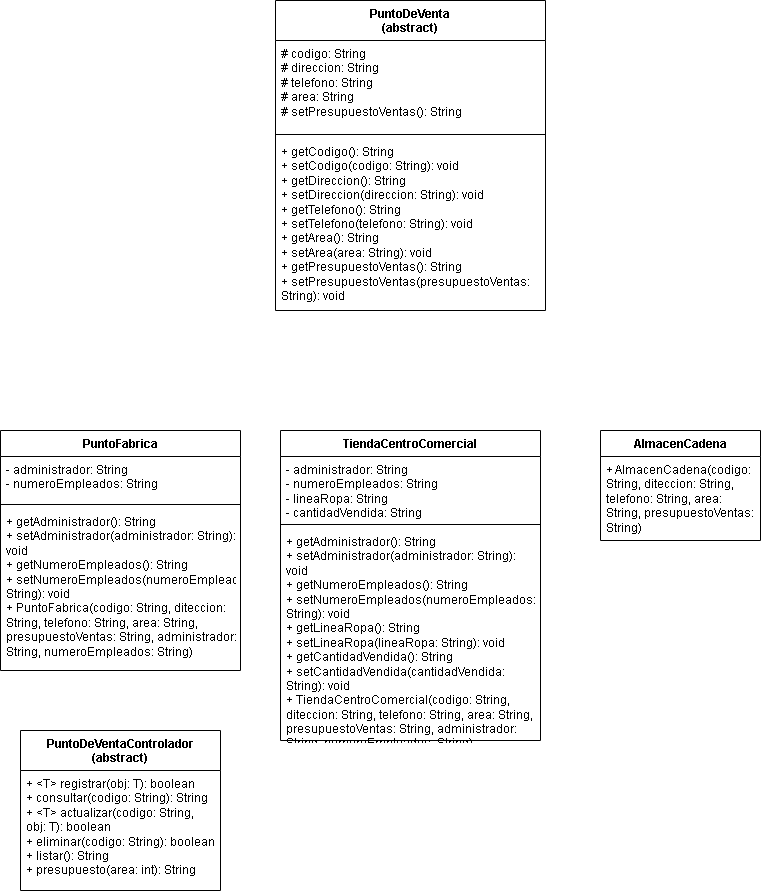

The diagram above was exported from draw.io. Its source (the exported page's mxGraphModel, read from the mxfile embedded in the PNG):
<mxGraphModel dx="738" dy="1480" grid="1" gridSize="10" guides="1" tooltips="1" connect="1" arrows="1" fold="1" page="1" pageScale="1" pageWidth="827" pageHeight="1169" math="0" shadow="0">
  <root>
    <mxCell id="0" />
    <mxCell id="1" parent="0" />
    <mxCell id="iMsb4uUGbcwTjFAvWGnZ-9" value="TiendaCentroComercial" style="swimlane;fontStyle=1;align=center;verticalAlign=top;childLayout=stackLayout;horizontal=1;startSize=26;horizontalStack=0;resizeParent=1;resizeParentMax=0;resizeLast=0;collapsible=1;marginBottom=0;whiteSpace=wrap;html=1;" parent="1" vertex="1">
      <mxGeometry x="320" y="320" width="260" height="310" as="geometry" />
    </mxCell>
    <mxCell id="iMsb4uUGbcwTjFAvWGnZ-10" value="&lt;div&gt;- administrador: String&lt;/div&gt;&lt;div&gt;- numeroEmpleados: String&lt;/div&gt;&lt;div&gt;-&amp;nbsp;lineaRopa: String&lt;/div&gt;&lt;div&gt;-&amp;nbsp;cantidadVendida: String&lt;/div&gt;" style="text;strokeColor=none;fillColor=none;align=left;verticalAlign=top;spacingLeft=4;spacingRight=4;overflow=hidden;rotatable=0;points=[[0,0.5],[1,0.5]];portConstraint=eastwest;whiteSpace=wrap;html=1;" parent="iMsb4uUGbcwTjFAvWGnZ-9" vertex="1">
      <mxGeometry y="26" width="260" height="64" as="geometry" />
    </mxCell>
    <mxCell id="iMsb4uUGbcwTjFAvWGnZ-11" value="" style="line;strokeWidth=1;fillColor=none;align=left;verticalAlign=middle;spacingTop=-1;spacingLeft=3;spacingRight=3;rotatable=0;labelPosition=right;points=[];portConstraint=eastwest;strokeColor=inherit;" parent="iMsb4uUGbcwTjFAvWGnZ-9" vertex="1">
      <mxGeometry y="90" width="260" height="8" as="geometry" />
    </mxCell>
    <mxCell id="iMsb4uUGbcwTjFAvWGnZ-12" value="+&amp;nbsp;getAdministrador(): String&lt;div&gt;+&amp;nbsp;setAdministrador(administrador: String): void&lt;/div&gt;&lt;div&gt;+&amp;nbsp;getNumeroEmpleados(): String&lt;/div&gt;&lt;div&gt;+&amp;nbsp;setNumeroEmpleados(numeroEmpleados: String): void&lt;/div&gt;&lt;div&gt;+&amp;nbsp;getLineaRopa(): String&lt;/div&gt;&lt;div&gt;+&amp;nbsp;setLineaRopa(lineaRopa: String): void&lt;/div&gt;&lt;div&gt;+&amp;nbsp;getCantidadVendida(): String&lt;/div&gt;&lt;div&gt;+&amp;nbsp;setCantidadVendida(cantidadVendida: String): void&lt;/div&gt;&lt;div&gt;+&amp;nbsp;TiendaCentroComercial(codigo: String, diteccion: String, telefono: String, area: String, presupuestoVentas: String, administrador: String, numeroEmpleados: String)&lt;/div&gt;" style="text;strokeColor=none;fillColor=none;align=left;verticalAlign=top;spacingLeft=4;spacingRight=4;overflow=hidden;rotatable=0;points=[[0,0.5],[1,0.5]];portConstraint=eastwest;whiteSpace=wrap;html=1;" parent="iMsb4uUGbcwTjFAvWGnZ-9" vertex="1">
      <mxGeometry y="98" width="260" height="212" as="geometry" />
    </mxCell>
    <mxCell id="Iq18Ngz6vmE_60LZdRIo-4" value="PuntoDeVenta&lt;div&gt;(abstract)&lt;/div&gt;" style="swimlane;fontStyle=1;align=center;verticalAlign=top;childLayout=stackLayout;horizontal=1;startSize=40;horizontalStack=0;resizeParent=1;resizeParentMax=0;resizeLast=0;collapsible=1;marginBottom=0;whiteSpace=wrap;html=1;" vertex="1" parent="1">
      <mxGeometry x="315" y="-110" width="270" height="310" as="geometry" />
    </mxCell>
    <mxCell id="Iq18Ngz6vmE_60LZdRIo-5" value="# codigo: String&lt;div&gt;# direccion: String&lt;/div&gt;&lt;div&gt;# telefono: String&lt;/div&gt;&lt;div&gt;# area: String&lt;/div&gt;&lt;div&gt;# setPresupuestoVentas(): String&lt;/div&gt;" style="text;strokeColor=none;fillColor=none;align=left;verticalAlign=top;spacingLeft=4;spacingRight=4;overflow=hidden;rotatable=0;points=[[0,0.5],[1,0.5]];portConstraint=eastwest;whiteSpace=wrap;html=1;" vertex="1" parent="Iq18Ngz6vmE_60LZdRIo-4">
      <mxGeometry y="40" width="270" height="90" as="geometry" />
    </mxCell>
    <mxCell id="Iq18Ngz6vmE_60LZdRIo-6" value="" style="line;strokeWidth=1;fillColor=none;align=left;verticalAlign=middle;spacingTop=-1;spacingLeft=3;spacingRight=3;rotatable=0;labelPosition=right;points=[];portConstraint=eastwest;strokeColor=inherit;" vertex="1" parent="Iq18Ngz6vmE_60LZdRIo-4">
      <mxGeometry y="130" width="270" height="8" as="geometry" />
    </mxCell>
    <mxCell id="Iq18Ngz6vmE_60LZdRIo-7" value="+ getCodigo(): String&lt;div&gt;+ setCodigo(codigo: String): void&lt;/div&gt;&lt;div&gt;+ getDireccion(): String&lt;/div&gt;&lt;div&gt;+ setDireccion(direccion: String): void&lt;/div&gt;&lt;div&gt;+ getTelefono(): String&lt;/div&gt;&lt;div&gt;+ setTelefono(telefono: String): void&lt;/div&gt;&lt;div&gt;+ getArea(): String&lt;/div&gt;&lt;div&gt;+ setArea(area: String): void&lt;/div&gt;&lt;div&gt;+ getPresupuestoVentas(): String&lt;/div&gt;&lt;div&gt;+ setPresupuestoVentas(presupuestoVentas: String): void&lt;/div&gt;" style="text;strokeColor=none;fillColor=none;align=left;verticalAlign=top;spacingLeft=4;spacingRight=4;overflow=hidden;rotatable=0;points=[[0,0.5],[1,0.5]];portConstraint=eastwest;whiteSpace=wrap;html=1;" vertex="1" parent="Iq18Ngz6vmE_60LZdRIo-4">
      <mxGeometry y="138" width="270" height="172" as="geometry" />
    </mxCell>
    <mxCell id="Iq18Ngz6vmE_60LZdRIo-8" value="AlmacenCadena" style="swimlane;fontStyle=1;align=center;verticalAlign=top;childLayout=stackLayout;horizontal=1;startSize=26;horizontalStack=0;resizeParent=1;resizeParentMax=0;resizeLast=0;collapsible=1;marginBottom=0;whiteSpace=wrap;html=1;" vertex="1" parent="1">
      <mxGeometry x="640" y="320" width="160" height="110" as="geometry" />
    </mxCell>
    <mxCell id="Iq18Ngz6vmE_60LZdRIo-9" value="+&amp;nbsp;AlmacenCadena(codigo: String, diteccion: String, telefono: String, area: String, presupuestoVentas: String)&amp;nbsp;" style="text;strokeColor=none;fillColor=none;align=left;verticalAlign=top;spacingLeft=4;spacingRight=4;overflow=hidden;rotatable=0;points=[[0,0.5],[1,0.5]];portConstraint=eastwest;whiteSpace=wrap;html=1;" vertex="1" parent="Iq18Ngz6vmE_60LZdRIo-8">
      <mxGeometry y="26" width="160" height="84" as="geometry" />
    </mxCell>
    <mxCell id="Iq18Ngz6vmE_60LZdRIo-12" value="PuntoFabrica" style="swimlane;fontStyle=1;align=center;verticalAlign=top;childLayout=stackLayout;horizontal=1;startSize=26;horizontalStack=0;resizeParent=1;resizeParentMax=0;resizeLast=0;collapsible=1;marginBottom=0;whiteSpace=wrap;html=1;" vertex="1" parent="1">
      <mxGeometry x="40" y="320" width="240" height="240" as="geometry" />
    </mxCell>
    <mxCell id="Iq18Ngz6vmE_60LZdRIo-13" value="-&amp;nbsp;administrador: String&lt;div&gt;-&amp;nbsp;numeroEmpleados: String&lt;/div&gt;" style="text;strokeColor=none;fillColor=none;align=left;verticalAlign=top;spacingLeft=4;spacingRight=4;overflow=hidden;rotatable=0;points=[[0,0.5],[1,0.5]];portConstraint=eastwest;whiteSpace=wrap;html=1;" vertex="1" parent="Iq18Ngz6vmE_60LZdRIo-12">
      <mxGeometry y="26" width="240" height="44" as="geometry" />
    </mxCell>
    <mxCell id="Iq18Ngz6vmE_60LZdRIo-14" value="" style="line;strokeWidth=1;fillColor=none;align=left;verticalAlign=middle;spacingTop=-1;spacingLeft=3;spacingRight=3;rotatable=0;labelPosition=right;points=[];portConstraint=eastwest;strokeColor=inherit;" vertex="1" parent="Iq18Ngz6vmE_60LZdRIo-12">
      <mxGeometry y="70" width="240" height="8" as="geometry" />
    </mxCell>
    <mxCell id="Iq18Ngz6vmE_60LZdRIo-15" value="+&amp;nbsp;getAdministrador(): String&lt;div&gt;+&amp;nbsp;setAdministrador(administrador: String): void&lt;/div&gt;&lt;div&gt;+ getNumeroEmpleados(): String&lt;/div&gt;&lt;div&gt;+&amp;nbsp;setNumeroEmpleados(numeroEmpleados: String): void&lt;/div&gt;&lt;div&gt;+&amp;nbsp;PuntoFabrica(codigo: String, diteccion: String, telefono: String, area: String, presupuestoVentas: String, administrador: String, numeroEmpleados: String)&lt;/div&gt;" style="text;strokeColor=none;fillColor=none;align=left;verticalAlign=top;spacingLeft=4;spacingRight=4;overflow=hidden;rotatable=0;points=[[0,0.5],[1,0.5]];portConstraint=eastwest;whiteSpace=wrap;html=1;" vertex="1" parent="Iq18Ngz6vmE_60LZdRIo-12">
      <mxGeometry y="78" width="240" height="162" as="geometry" />
    </mxCell>
    <mxCell id="Iq18Ngz6vmE_60LZdRIo-16" value="PuntoDeVentaControlador&lt;div&gt;(abstract)&lt;/div&gt;" style="swimlane;fontStyle=1;align=center;verticalAlign=top;childLayout=stackLayout;horizontal=1;startSize=40;horizontalStack=0;resizeParent=1;resizeParentMax=0;resizeLast=0;collapsible=1;marginBottom=0;whiteSpace=wrap;html=1;" vertex="1" parent="1">
      <mxGeometry x="60" y="620" width="200" height="160" as="geometry" />
    </mxCell>
    <mxCell id="Iq18Ngz6vmE_60LZdRIo-17" value="+ &amp;lt;T&amp;gt; registrar(obj: T): boolean&lt;div&gt;+ consultar(codigo: String): String&lt;/div&gt;&lt;div&gt;+ &amp;lt;T&amp;gt; actualizar(codigo: String, obj: T): boolean&lt;/div&gt;&lt;div&gt;+&amp;nbsp;eliminar(codigo: String): boolean&lt;/div&gt;&lt;div&gt;+&amp;nbsp;listar(): String&lt;/div&gt;&lt;div&gt;+&amp;nbsp;presupuesto(area: int): String&lt;/div&gt;" style="text;strokeColor=none;fillColor=none;align=left;verticalAlign=top;spacingLeft=4;spacingRight=4;overflow=hidden;rotatable=0;points=[[0,0.5],[1,0.5]];portConstraint=eastwest;whiteSpace=wrap;html=1;" vertex="1" parent="Iq18Ngz6vmE_60LZdRIo-16">
      <mxGeometry y="40" width="200" height="120" as="geometry" />
    </mxCell>
  </root>
</mxGraphModel>